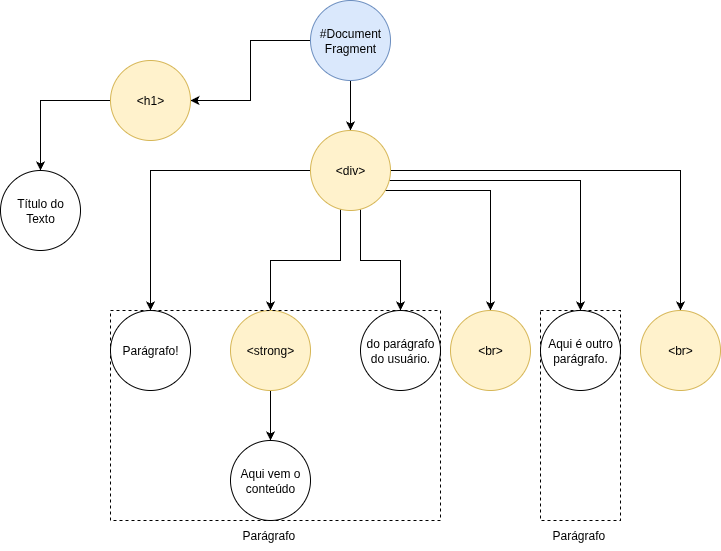

The diagram above was exported from draw.io. Its source (the exported page's mxGraphModel, read from the mxfile embedded in the PNG):
<mxGraphModel dx="1425" dy="743" grid="1" gridSize="10" guides="1" tooltips="1" connect="1" arrows="1" fold="1" page="1" pageScale="1" pageWidth="850" pageHeight="1100" math="0" shadow="0">
  <root>
    <mxCell id="0" />
    <mxCell id="1" parent="0" />
    <mxCell id="yC4bRACj_oLYiHkqhIFy-11" style="edgeStyle=orthogonalEdgeStyle;rounded=0;orthogonalLoop=1;jettySize=auto;html=1;" edge="1" parent="1" source="yC4bRACj_oLYiHkqhIFy-1" target="yC4bRACj_oLYiHkqhIFy-2">
      <mxGeometry relative="1" as="geometry" />
    </mxCell>
    <mxCell id="yC4bRACj_oLYiHkqhIFy-13" style="edgeStyle=orthogonalEdgeStyle;rounded=0;orthogonalLoop=1;jettySize=auto;html=1;" edge="1" parent="1" source="yC4bRACj_oLYiHkqhIFy-1" target="yC4bRACj_oLYiHkqhIFy-4">
      <mxGeometry relative="1" as="geometry" />
    </mxCell>
    <mxCell id="yC4bRACj_oLYiHkqhIFy-1" value="&lt;font&gt;#Document&lt;br&gt;Fragment&lt;/font&gt;" style="ellipse;whiteSpace=wrap;html=1;aspect=fixed;fillColor=#dae8fc;strokeColor=#6c8ebf;" vertex="1" parent="1">
      <mxGeometry x="320" y="50" width="80" height="80" as="geometry" />
    </mxCell>
    <mxCell id="yC4bRACj_oLYiHkqhIFy-12" style="edgeStyle=orthogonalEdgeStyle;rounded=0;orthogonalLoop=1;jettySize=auto;html=1;" edge="1" parent="1" source="yC4bRACj_oLYiHkqhIFy-2" target="yC4bRACj_oLYiHkqhIFy-3">
      <mxGeometry relative="1" as="geometry" />
    </mxCell>
    <mxCell id="yC4bRACj_oLYiHkqhIFy-2" value="&amp;lt;h1&amp;gt;" style="ellipse;whiteSpace=wrap;html=1;aspect=fixed;fillColor=#fff2cc;strokeColor=#d6b656;" vertex="1" parent="1">
      <mxGeometry x="120" y="110" width="80" height="80" as="geometry" />
    </mxCell>
    <mxCell id="yC4bRACj_oLYiHkqhIFy-3" value="Título do Texto" style="ellipse;whiteSpace=wrap;html=1;aspect=fixed;" vertex="1" parent="1">
      <mxGeometry x="10" y="220" width="80" height="80" as="geometry" />
    </mxCell>
    <mxCell id="yC4bRACj_oLYiHkqhIFy-14" style="edgeStyle=orthogonalEdgeStyle;rounded=0;orthogonalLoop=1;jettySize=auto;html=1;" edge="1" parent="1" source="yC4bRACj_oLYiHkqhIFy-4" target="yC4bRACj_oLYiHkqhIFy-5">
      <mxGeometry relative="1" as="geometry" />
    </mxCell>
    <mxCell id="yC4bRACj_oLYiHkqhIFy-15" style="edgeStyle=orthogonalEdgeStyle;rounded=0;orthogonalLoop=1;jettySize=auto;html=1;" edge="1" parent="1" source="yC4bRACj_oLYiHkqhIFy-4" target="yC4bRACj_oLYiHkqhIFy-6">
      <mxGeometry relative="1" as="geometry">
        <Array as="points">
          <mxPoint x="350" y="310" />
          <mxPoint x="280" y="310" />
        </Array>
      </mxGeometry>
    </mxCell>
    <mxCell id="yC4bRACj_oLYiHkqhIFy-16" style="edgeStyle=orthogonalEdgeStyle;rounded=0;orthogonalLoop=1;jettySize=auto;html=1;" edge="1" parent="1" source="yC4bRACj_oLYiHkqhIFy-4" target="yC4bRACj_oLYiHkqhIFy-7">
      <mxGeometry relative="1" as="geometry">
        <Array as="points">
          <mxPoint x="370" y="310" />
          <mxPoint x="410" y="310" />
        </Array>
      </mxGeometry>
    </mxCell>
    <mxCell id="yC4bRACj_oLYiHkqhIFy-17" style="edgeStyle=orthogonalEdgeStyle;rounded=0;orthogonalLoop=1;jettySize=auto;html=1;" edge="1" parent="1" source="yC4bRACj_oLYiHkqhIFy-4" target="yC4bRACj_oLYiHkqhIFy-8">
      <mxGeometry relative="1" as="geometry">
        <Array as="points">
          <mxPoint x="500" y="240" />
        </Array>
      </mxGeometry>
    </mxCell>
    <mxCell id="yC4bRACj_oLYiHkqhIFy-18" style="edgeStyle=orthogonalEdgeStyle;rounded=0;orthogonalLoop=1;jettySize=auto;html=1;" edge="1" parent="1" source="yC4bRACj_oLYiHkqhIFy-4" target="yC4bRACj_oLYiHkqhIFy-9">
      <mxGeometry relative="1" as="geometry">
        <Array as="points">
          <mxPoint x="590" y="230" />
        </Array>
      </mxGeometry>
    </mxCell>
    <mxCell id="yC4bRACj_oLYiHkqhIFy-21" style="edgeStyle=orthogonalEdgeStyle;rounded=0;orthogonalLoop=1;jettySize=auto;html=1;" edge="1" parent="1" source="yC4bRACj_oLYiHkqhIFy-4" target="yC4bRACj_oLYiHkqhIFy-20">
      <mxGeometry relative="1" as="geometry" />
    </mxCell>
    <mxCell id="yC4bRACj_oLYiHkqhIFy-4" value="&amp;lt;div&amp;gt;" style="ellipse;whiteSpace=wrap;html=1;aspect=fixed;fillColor=#fff2cc;strokeColor=#d6b656;" vertex="1" parent="1">
      <mxGeometry x="320" y="180" width="80" height="80" as="geometry" />
    </mxCell>
    <mxCell id="yC4bRACj_oLYiHkqhIFy-5" value="Parágrafo!" style="ellipse;whiteSpace=wrap;html=1;aspect=fixed;" vertex="1" parent="1">
      <mxGeometry x="120" y="360" width="80" height="80" as="geometry" />
    </mxCell>
    <mxCell id="yC4bRACj_oLYiHkqhIFy-19" style="edgeStyle=orthogonalEdgeStyle;rounded=0;orthogonalLoop=1;jettySize=auto;html=1;" edge="1" parent="1" source="yC4bRACj_oLYiHkqhIFy-6" target="yC4bRACj_oLYiHkqhIFy-10">
      <mxGeometry relative="1" as="geometry" />
    </mxCell>
    <mxCell id="yC4bRACj_oLYiHkqhIFy-6" value="&amp;lt;strong&amp;gt;" style="ellipse;whiteSpace=wrap;html=1;aspect=fixed;fillColor=#fff2cc;strokeColor=#d6b656;" vertex="1" parent="1">
      <mxGeometry x="240" y="360" width="80" height="80" as="geometry" />
    </mxCell>
    <mxCell id="yC4bRACj_oLYiHkqhIFy-7" value="do parágrafo do usuário." style="ellipse;whiteSpace=wrap;html=1;aspect=fixed;" vertex="1" parent="1">
      <mxGeometry x="370" y="360" width="80" height="80" as="geometry" />
    </mxCell>
    <mxCell id="yC4bRACj_oLYiHkqhIFy-8" value="&amp;lt;br&amp;gt;" style="ellipse;whiteSpace=wrap;html=1;aspect=fixed;fillColor=#fff2cc;strokeColor=#d6b656;" vertex="1" parent="1">
      <mxGeometry x="460" y="360" width="80" height="80" as="geometry" />
    </mxCell>
    <mxCell id="yC4bRACj_oLYiHkqhIFy-9" value="Aqui é outro parágrafo." style="ellipse;whiteSpace=wrap;html=1;aspect=fixed;" vertex="1" parent="1">
      <mxGeometry x="550" y="360" width="80" height="80" as="geometry" />
    </mxCell>
    <mxCell id="yC4bRACj_oLYiHkqhIFy-10" value="Aqui vem o conteúdo" style="ellipse;whiteSpace=wrap;html=1;aspect=fixed;" vertex="1" parent="1">
      <mxGeometry x="240" y="490" width="80" height="80" as="geometry" />
    </mxCell>
    <mxCell id="yC4bRACj_oLYiHkqhIFy-20" value="&amp;lt;br&amp;gt;" style="ellipse;whiteSpace=wrap;html=1;aspect=fixed;fillColor=#fff2cc;strokeColor=#d6b656;" vertex="1" parent="1">
      <mxGeometry x="650" y="360" width="80" height="80" as="geometry" />
    </mxCell>
    <mxCell id="yC4bRACj_oLYiHkqhIFy-22" value="" style="rounded=0;whiteSpace=wrap;html=1;glass=1;shadow=0;fillColor=none;dashed=1;" vertex="1" parent="1">
      <mxGeometry x="120" y="360" width="330" height="210" as="geometry" />
    </mxCell>
    <mxCell id="yC4bRACj_oLYiHkqhIFy-23" value="" style="rounded=0;whiteSpace=wrap;html=1;glass=1;shadow=0;fillColor=none;dashed=1;" vertex="1" parent="1">
      <mxGeometry x="550" y="360" width="80" height="210" as="geometry" />
    </mxCell>
    <mxCell id="yC4bRACj_oLYiHkqhIFy-24" value="Parágrafo&amp;nbsp;" style="text;html=1;align=center;verticalAlign=middle;whiteSpace=wrap;rounded=0;" vertex="1" parent="1">
      <mxGeometry x="250" y="570" width="60" height="30" as="geometry" />
    </mxCell>
    <mxCell id="yC4bRACj_oLYiHkqhIFy-25" value="Parágrafo&amp;nbsp;" style="text;html=1;align=center;verticalAlign=middle;whiteSpace=wrap;rounded=0;" vertex="1" parent="1">
      <mxGeometry x="560" y="570" width="60" height="30" as="geometry" />
    </mxCell>
  </root>
</mxGraphModel>